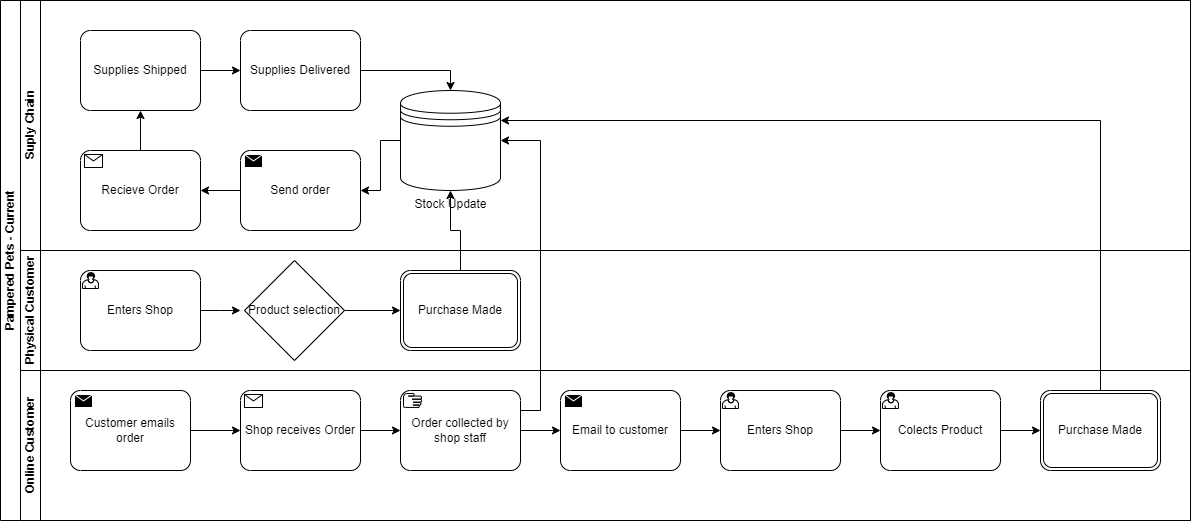

The diagram above was exported from draw.io. Its source (the exported page's mxGraphModel, read from the mxfile embedded in the PNG):
<mxGraphModel dx="1434" dy="772" grid="1" gridSize="10" guides="1" tooltips="1" connect="1" arrows="1" fold="1" page="1" pageScale="1" pageWidth="827" pageHeight="1169" math="0" shadow="0">
  <root>
    <mxCell id="0" />
    <mxCell id="1" parent="0" />
    <mxCell id="nAV7N8kcsuwW0Dx3YQH4-3" value="Pampered Pets - Current" style="swimlane;html=1;childLayout=stackLayout;resizeParent=1;resizeParentMax=0;horizontal=0;startSize=20;horizontalStack=0;whiteSpace=wrap;" parent="1" vertex="1">
      <mxGeometry x="120" y="250" width="1190" height="520" as="geometry" />
    </mxCell>
    <mxCell id="nAV7N8kcsuwW0Dx3YQH4-4" value="Suply Chain" style="swimlane;html=1;startSize=20;horizontal=0;" parent="nAV7N8kcsuwW0Dx3YQH4-3" vertex="1">
      <mxGeometry x="20" width="1170" height="250" as="geometry" />
    </mxCell>
    <mxCell id="nAV7N8kcsuwW0Dx3YQH4-9" value="" style="edgeStyle=orthogonalEdgeStyle;rounded=0;orthogonalLoop=1;jettySize=auto;html=1;" parent="nAV7N8kcsuwW0Dx3YQH4-4" source="nAV7N8kcsuwW0Dx3YQH4-7" target="nAV7N8kcsuwW0Dx3YQH4-8" edge="1">
      <mxGeometry relative="1" as="geometry" />
    </mxCell>
    <mxCell id="nAV7N8kcsuwW0Dx3YQH4-7" value="Supplies Shipped" style="points=[[0.25,0,0],[0.5,0,0],[0.75,0,0],[1,0.25,0],[1,0.5,0],[1,0.75,0],[0.75,1,0],[0.5,1,0],[0.25,1,0],[0,0.75,0],[0,0.5,0],[0,0.25,0]];shape=mxgraph.bpmn.task;whiteSpace=wrap;rectStyle=rounded;size=10;html=1;container=1;expand=0;collapsible=0;taskMarker=abstract;" parent="nAV7N8kcsuwW0Dx3YQH4-4" vertex="1">
      <mxGeometry x="60" y="30" width="120" height="80" as="geometry" />
    </mxCell>
    <mxCell id="nAV7N8kcsuwW0Dx3YQH4-11" style="edgeStyle=orthogonalEdgeStyle;rounded=0;orthogonalLoop=1;jettySize=auto;html=1;exitX=1;exitY=0.5;exitDx=0;exitDy=0;exitPerimeter=0;entryX=0.5;entryY=0;entryDx=0;entryDy=0;" parent="nAV7N8kcsuwW0Dx3YQH4-4" source="nAV7N8kcsuwW0Dx3YQH4-8" target="nAV7N8kcsuwW0Dx3YQH4-10" edge="1">
      <mxGeometry relative="1" as="geometry" />
    </mxCell>
    <mxCell id="nAV7N8kcsuwW0Dx3YQH4-8" value="Supplies Delivered" style="points=[[0.25,0,0],[0.5,0,0],[0.75,0,0],[1,0.25,0],[1,0.5,0],[1,0.75,0],[0.75,1,0],[0.5,1,0],[0.25,1,0],[0,0.75,0],[0,0.5,0],[0,0.25,0]];shape=mxgraph.bpmn.task;whiteSpace=wrap;rectStyle=rounded;size=10;html=1;container=1;expand=0;collapsible=0;taskMarker=abstract;" parent="nAV7N8kcsuwW0Dx3YQH4-4" vertex="1">
      <mxGeometry x="220" y="30" width="120" height="80" as="geometry" />
    </mxCell>
    <mxCell id="nAV7N8kcsuwW0Dx3YQH4-10" value="Stock Update" style="shape=datastore;html=1;labelPosition=center;verticalLabelPosition=bottom;align=center;verticalAlign=top;" parent="nAV7N8kcsuwW0Dx3YQH4-4" vertex="1">
      <mxGeometry x="380" y="90" width="100" height="100" as="geometry" />
    </mxCell>
    <mxCell id="nAV7N8kcsuwW0Dx3YQH4-12" value="Send order" style="points=[[0.25,0,0],[0.5,0,0],[0.75,0,0],[1,0.25,0],[1,0.5,0],[1,0.75,0],[0.75,1,0],[0.5,1,0],[0.25,1,0],[0,0.75,0],[0,0.5,0],[0,0.25,0]];shape=mxgraph.bpmn.task;whiteSpace=wrap;rectStyle=rounded;size=10;html=1;container=1;expand=0;collapsible=0;taskMarker=send;" parent="nAV7N8kcsuwW0Dx3YQH4-4" vertex="1">
      <mxGeometry x="220" y="150" width="120" height="80" as="geometry" />
    </mxCell>
    <mxCell id="nAV7N8kcsuwW0Dx3YQH4-13" style="edgeStyle=orthogonalEdgeStyle;rounded=0;orthogonalLoop=1;jettySize=auto;html=1;exitX=0;exitY=0.5;exitDx=0;exitDy=0;entryX=1;entryY=0.5;entryDx=0;entryDy=0;entryPerimeter=0;" parent="nAV7N8kcsuwW0Dx3YQH4-4" source="nAV7N8kcsuwW0Dx3YQH4-10" target="nAV7N8kcsuwW0Dx3YQH4-12" edge="1">
      <mxGeometry relative="1" as="geometry" />
    </mxCell>
    <mxCell id="nAV7N8kcsuwW0Dx3YQH4-14" value="Recieve Order" style="points=[[0.25,0,0],[0.5,0,0],[0.75,0,0],[1,0.25,0],[1,0.5,0],[1,0.75,0],[0.75,1,0],[0.5,1,0],[0.25,1,0],[0,0.75,0],[0,0.5,0],[0,0.25,0]];shape=mxgraph.bpmn.task;whiteSpace=wrap;rectStyle=rounded;size=10;html=1;container=1;expand=0;collapsible=0;taskMarker=receive;" parent="nAV7N8kcsuwW0Dx3YQH4-4" vertex="1">
      <mxGeometry x="60" y="150" width="120" height="80" as="geometry" />
    </mxCell>
    <mxCell id="nAV7N8kcsuwW0Dx3YQH4-15" style="edgeStyle=orthogonalEdgeStyle;rounded=0;orthogonalLoop=1;jettySize=auto;html=1;exitX=0;exitY=0.5;exitDx=0;exitDy=0;exitPerimeter=0;entryX=1;entryY=0.5;entryDx=0;entryDy=0;entryPerimeter=0;" parent="nAV7N8kcsuwW0Dx3YQH4-4" source="nAV7N8kcsuwW0Dx3YQH4-12" target="nAV7N8kcsuwW0Dx3YQH4-14" edge="1">
      <mxGeometry relative="1" as="geometry" />
    </mxCell>
    <mxCell id="nAV7N8kcsuwW0Dx3YQH4-16" style="edgeStyle=orthogonalEdgeStyle;rounded=0;orthogonalLoop=1;jettySize=auto;html=1;exitX=0.5;exitY=0;exitDx=0;exitDy=0;exitPerimeter=0;entryX=0.5;entryY=1;entryDx=0;entryDy=0;entryPerimeter=0;" parent="nAV7N8kcsuwW0Dx3YQH4-4" source="nAV7N8kcsuwW0Dx3YQH4-14" target="nAV7N8kcsuwW0Dx3YQH4-7" edge="1">
      <mxGeometry relative="1" as="geometry" />
    </mxCell>
    <mxCell id="nAV7N8kcsuwW0Dx3YQH4-5" value="Physical Customer" style="swimlane;html=1;startSize=20;horizontal=0;" parent="nAV7N8kcsuwW0Dx3YQH4-3" vertex="1">
      <mxGeometry x="20" y="250" width="1170" height="120" as="geometry" />
    </mxCell>
    <mxCell id="nAV7N8kcsuwW0Dx3YQH4-19" value="" style="edgeStyle=orthogonalEdgeStyle;rounded=0;orthogonalLoop=1;jettySize=auto;html=1;" parent="nAV7N8kcsuwW0Dx3YQH4-5" source="nAV7N8kcsuwW0Dx3YQH4-17" edge="1">
      <mxGeometry relative="1" as="geometry">
        <mxPoint x="220" y="60" as="targetPoint" />
      </mxGeometry>
    </mxCell>
    <mxCell id="nAV7N8kcsuwW0Dx3YQH4-17" value="Enters Shop" style="points=[[0.25,0,0],[0.5,0,0],[0.75,0,0],[1,0.25,0],[1,0.5,0],[1,0.75,0],[0.75,1,0],[0.5,1,0],[0.25,1,0],[0,0.75,0],[0,0.5,0],[0,0.25,0]];shape=mxgraph.bpmn.task;whiteSpace=wrap;rectStyle=rounded;size=10;html=1;container=1;expand=0;collapsible=0;taskMarker=user;" parent="nAV7N8kcsuwW0Dx3YQH4-5" vertex="1">
      <mxGeometry x="60" y="20" width="120" height="80" as="geometry" />
    </mxCell>
    <mxCell id="nAV7N8kcsuwW0Dx3YQH4-21" style="edgeStyle=orthogonalEdgeStyle;rounded=0;orthogonalLoop=1;jettySize=auto;html=1;exitX=1;exitY=0.5;exitDx=0;exitDy=0;exitPerimeter=0;" parent="nAV7N8kcsuwW0Dx3YQH4-5" source="SBzbPNk9sXwYiPS3Y7Vp-2" target="nAV7N8kcsuwW0Dx3YQH4-20" edge="1">
      <mxGeometry relative="1" as="geometry">
        <mxPoint x="340" y="60" as="sourcePoint" />
      </mxGeometry>
    </mxCell>
    <mxCell id="nAV7N8kcsuwW0Dx3YQH4-20" value="Purchase Made" style="points=[[0.25,0,0],[0.5,0,0],[0.75,0,0],[1,0.25,0],[1,0.5,0],[1,0.75,0],[0.75,1,0],[0.5,1,0],[0.25,1,0],[0,0.75,0],[0,0.5,0],[0,0.25,0]];shape=mxgraph.bpmn.task;whiteSpace=wrap;rectStyle=rounded;size=10;html=1;container=1;expand=0;collapsible=0;taskMarker=abstract;bpmnShapeType=transaction;" parent="nAV7N8kcsuwW0Dx3YQH4-5" vertex="1">
      <mxGeometry x="380" y="20" width="120" height="80" as="geometry" />
    </mxCell>
    <mxCell id="SBzbPNk9sXwYiPS3Y7Vp-2" value="Product selection" style="strokeWidth=1;html=1;shape=mxgraph.flowchart.decision;whiteSpace=wrap;" vertex="1" parent="nAV7N8kcsuwW0Dx3YQH4-5">
      <mxGeometry x="224" y="10" width="100" height="100" as="geometry" />
    </mxCell>
    <mxCell id="nAV7N8kcsuwW0Dx3YQH4-6" value="Online Customer" style="swimlane;html=1;startSize=20;horizontal=0;" parent="nAV7N8kcsuwW0Dx3YQH4-3" vertex="1">
      <mxGeometry x="20" y="370" width="1170" height="150" as="geometry">
        <mxRectangle x="20" y="370" width="1170" height="30" as="alternateBounds" />
      </mxGeometry>
    </mxCell>
    <mxCell id="nAV7N8kcsuwW0Dx3YQH4-23" value="Customer emails order" style="points=[[0.25,0,0],[0.5,0,0],[0.75,0,0],[1,0.25,0],[1,0.5,0],[1,0.75,0],[0.75,1,0],[0.5,1,0],[0.25,1,0],[0,0.75,0],[0,0.5,0],[0,0.25,0]];shape=mxgraph.bpmn.task;whiteSpace=wrap;rectStyle=rounded;size=10;html=1;container=1;expand=0;collapsible=0;taskMarker=send;" parent="nAV7N8kcsuwW0Dx3YQH4-6" vertex="1">
      <mxGeometry x="50" y="20" width="120" height="80" as="geometry" />
    </mxCell>
    <mxCell id="nAV7N8kcsuwW0Dx3YQH4-24" value="Shop receives Order" style="points=[[0.25,0,0],[0.5,0,0],[0.75,0,0],[1,0.25,0],[1,0.5,0],[1,0.75,0],[0.75,1,0],[0.5,1,0],[0.25,1,0],[0,0.75,0],[0,0.5,0],[0,0.25,0]];shape=mxgraph.bpmn.task;whiteSpace=wrap;rectStyle=rounded;size=10;html=1;container=1;expand=0;collapsible=0;taskMarker=receive;" parent="nAV7N8kcsuwW0Dx3YQH4-6" vertex="1">
      <mxGeometry x="220" y="20" width="120" height="80" as="geometry" />
    </mxCell>
    <mxCell id="nAV7N8kcsuwW0Dx3YQH4-25" style="edgeStyle=orthogonalEdgeStyle;rounded=0;orthogonalLoop=1;jettySize=auto;html=1;exitX=1;exitY=0.5;exitDx=0;exitDy=0;exitPerimeter=0;entryX=0;entryY=0.5;entryDx=0;entryDy=0;entryPerimeter=0;" parent="nAV7N8kcsuwW0Dx3YQH4-6" source="nAV7N8kcsuwW0Dx3YQH4-23" target="nAV7N8kcsuwW0Dx3YQH4-24" edge="1">
      <mxGeometry relative="1" as="geometry" />
    </mxCell>
    <mxCell id="nAV7N8kcsuwW0Dx3YQH4-26" value="Order collected by shop staff" style="points=[[0.25,0,0],[0.5,0,0],[0.75,0,0],[1,0.25,0],[1,0.5,0],[1,0.75,0],[0.75,1,0],[0.5,1,0],[0.25,1,0],[0,0.75,0],[0,0.5,0],[0,0.25,0]];shape=mxgraph.bpmn.task;whiteSpace=wrap;rectStyle=rounded;size=10;html=1;container=1;expand=0;collapsible=0;taskMarker=manual;" parent="nAV7N8kcsuwW0Dx3YQH4-6" vertex="1">
      <mxGeometry x="380" y="20" width="120" height="80" as="geometry" />
    </mxCell>
    <mxCell id="nAV7N8kcsuwW0Dx3YQH4-27" style="edgeStyle=orthogonalEdgeStyle;rounded=0;orthogonalLoop=1;jettySize=auto;html=1;exitX=1;exitY=0.5;exitDx=0;exitDy=0;exitPerimeter=0;entryX=0;entryY=0.5;entryDx=0;entryDy=0;entryPerimeter=0;" parent="nAV7N8kcsuwW0Dx3YQH4-6" source="nAV7N8kcsuwW0Dx3YQH4-24" target="nAV7N8kcsuwW0Dx3YQH4-26" edge="1">
      <mxGeometry relative="1" as="geometry" />
    </mxCell>
    <mxCell id="nAV7N8kcsuwW0Dx3YQH4-29" value="Email to customer" style="points=[[0.25,0,0],[0.5,0,0],[0.75,0,0],[1,0.25,0],[1,0.5,0],[1,0.75,0],[0.75,1,0],[0.5,1,0],[0.25,1,0],[0,0.75,0],[0,0.5,0],[0,0.25,0]];shape=mxgraph.bpmn.task;whiteSpace=wrap;rectStyle=rounded;size=10;html=1;container=1;expand=0;collapsible=0;taskMarker=send;" parent="nAV7N8kcsuwW0Dx3YQH4-6" vertex="1">
      <mxGeometry x="540" y="20" width="120" height="80" as="geometry" />
    </mxCell>
    <mxCell id="nAV7N8kcsuwW0Dx3YQH4-30" style="edgeStyle=orthogonalEdgeStyle;rounded=0;orthogonalLoop=1;jettySize=auto;html=1;exitX=1;exitY=0.5;exitDx=0;exitDy=0;exitPerimeter=0;entryX=0;entryY=0.5;entryDx=0;entryDy=0;entryPerimeter=0;" parent="nAV7N8kcsuwW0Dx3YQH4-6" source="nAV7N8kcsuwW0Dx3YQH4-26" target="nAV7N8kcsuwW0Dx3YQH4-29" edge="1">
      <mxGeometry relative="1" as="geometry" />
    </mxCell>
    <mxCell id="nAV7N8kcsuwW0Dx3YQH4-31" value="" style="edgeStyle=orthogonalEdgeStyle;rounded=0;orthogonalLoop=1;jettySize=auto;html=1;" parent="nAV7N8kcsuwW0Dx3YQH4-6" source="nAV7N8kcsuwW0Dx3YQH4-32" target="nAV7N8kcsuwW0Dx3YQH4-34" edge="1">
      <mxGeometry relative="1" as="geometry" />
    </mxCell>
    <mxCell id="nAV7N8kcsuwW0Dx3YQH4-32" value="Enters Shop" style="points=[[0.25,0,0],[0.5,0,0],[0.75,0,0],[1,0.25,0],[1,0.5,0],[1,0.75,0],[0.75,1,0],[0.5,1,0],[0.25,1,0],[0,0.75,0],[0,0.5,0],[0,0.25,0]];shape=mxgraph.bpmn.task;whiteSpace=wrap;rectStyle=rounded;size=10;html=1;container=1;expand=0;collapsible=0;taskMarker=user;" parent="nAV7N8kcsuwW0Dx3YQH4-6" vertex="1">
      <mxGeometry x="700" y="20" width="120" height="80" as="geometry" />
    </mxCell>
    <mxCell id="nAV7N8kcsuwW0Dx3YQH4-33" style="edgeStyle=orthogonalEdgeStyle;rounded=0;orthogonalLoop=1;jettySize=auto;html=1;exitX=1;exitY=0.5;exitDx=0;exitDy=0;exitPerimeter=0;" parent="nAV7N8kcsuwW0Dx3YQH4-6" source="nAV7N8kcsuwW0Dx3YQH4-34" target="nAV7N8kcsuwW0Dx3YQH4-35" edge="1">
      <mxGeometry relative="1" as="geometry" />
    </mxCell>
    <mxCell id="nAV7N8kcsuwW0Dx3YQH4-34" value="Colects Product" style="points=[[0.25,0,0],[0.5,0,0],[0.75,0,0],[1,0.25,0],[1,0.5,0],[1,0.75,0],[0.75,1,0],[0.5,1,0],[0.25,1,0],[0,0.75,0],[0,0.5,0],[0,0.25,0]];shape=mxgraph.bpmn.task;whiteSpace=wrap;rectStyle=rounded;size=10;html=1;container=1;expand=0;collapsible=0;taskMarker=user;" parent="nAV7N8kcsuwW0Dx3YQH4-6" vertex="1">
      <mxGeometry x="860" y="20" width="120" height="80" as="geometry" />
    </mxCell>
    <mxCell id="nAV7N8kcsuwW0Dx3YQH4-35" value="Purchase Made" style="points=[[0.25,0,0],[0.5,0,0],[0.75,0,0],[1,0.25,0],[1,0.5,0],[1,0.75,0],[0.75,1,0],[0.5,1,0],[0.25,1,0],[0,0.75,0],[0,0.5,0],[0,0.25,0]];shape=mxgraph.bpmn.task;whiteSpace=wrap;rectStyle=rounded;size=10;html=1;container=1;expand=0;collapsible=0;taskMarker=abstract;bpmnShapeType=transaction;" parent="nAV7N8kcsuwW0Dx3YQH4-6" vertex="1">
      <mxGeometry x="1020" y="20" width="120" height="80" as="geometry" />
    </mxCell>
    <mxCell id="nAV7N8kcsuwW0Dx3YQH4-36" style="edgeStyle=orthogonalEdgeStyle;rounded=0;orthogonalLoop=1;jettySize=auto;html=1;exitX=1;exitY=0.5;exitDx=0;exitDy=0;exitPerimeter=0;entryX=0;entryY=0.5;entryDx=0;entryDy=0;entryPerimeter=0;" parent="nAV7N8kcsuwW0Dx3YQH4-6" source="nAV7N8kcsuwW0Dx3YQH4-29" target="nAV7N8kcsuwW0Dx3YQH4-32" edge="1">
      <mxGeometry relative="1" as="geometry" />
    </mxCell>
    <mxCell id="nAV7N8kcsuwW0Dx3YQH4-22" style="edgeStyle=orthogonalEdgeStyle;rounded=0;orthogonalLoop=1;jettySize=auto;html=1;exitX=0.5;exitY=0;exitDx=0;exitDy=0;exitPerimeter=0;entryX=0.5;entryY=1;entryDx=0;entryDy=0;" parent="nAV7N8kcsuwW0Dx3YQH4-3" source="nAV7N8kcsuwW0Dx3YQH4-20" target="nAV7N8kcsuwW0Dx3YQH4-10" edge="1">
      <mxGeometry relative="1" as="geometry" />
    </mxCell>
    <mxCell id="nAV7N8kcsuwW0Dx3YQH4-28" style="edgeStyle=orthogonalEdgeStyle;rounded=0;orthogonalLoop=1;jettySize=auto;html=1;exitX=1;exitY=0.25;exitDx=0;exitDy=0;exitPerimeter=0;entryX=1;entryY=0.5;entryDx=0;entryDy=0;" parent="nAV7N8kcsuwW0Dx3YQH4-3" source="nAV7N8kcsuwW0Dx3YQH4-26" target="nAV7N8kcsuwW0Dx3YQH4-10" edge="1">
      <mxGeometry relative="1" as="geometry" />
    </mxCell>
    <mxCell id="nAV7N8kcsuwW0Dx3YQH4-37" style="edgeStyle=orthogonalEdgeStyle;rounded=0;orthogonalLoop=1;jettySize=auto;html=1;exitX=0.5;exitY=0;exitDx=0;exitDy=0;exitPerimeter=0;entryX=1;entryY=0.3;entryDx=0;entryDy=0;" parent="nAV7N8kcsuwW0Dx3YQH4-3" source="nAV7N8kcsuwW0Dx3YQH4-35" target="nAV7N8kcsuwW0Dx3YQH4-10" edge="1">
      <mxGeometry relative="1" as="geometry" />
    </mxCell>
  </root>
</mxGraphModel>